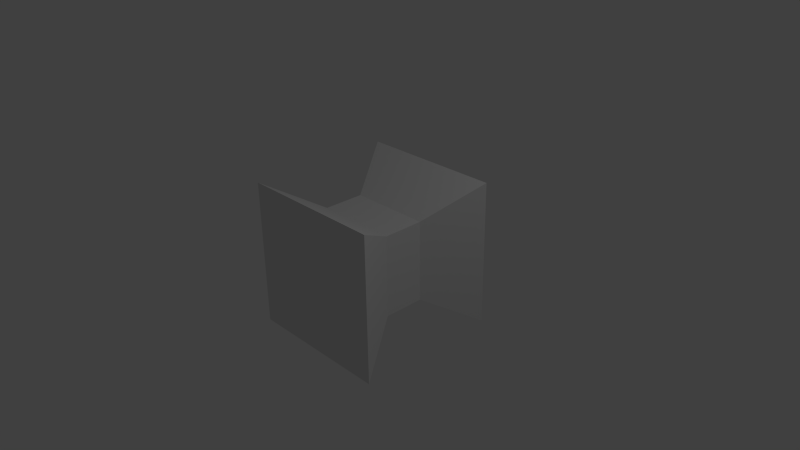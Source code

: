 # Source: test.blend  (saved by Blender 2.74.0; exported with 4.5.12 LTS)
import bpy
from mathutils import Matrix  # noqa: F401  (used for matrix-valued properties, if any)

bpy.ops.wm.read_factory_settings(use_empty=True)
scene = bpy.context.scene
scene.name = 'Scene'

# ---- collections
col_collection_1 = bpy.data.collections.new('Collection 1'); scene.collection.children.link(col_collection_1)

# ---- materials (node trees are filled in below, after node groups)
mat_material = bpy.data.materials.new('Material')
mat_material.alpha_threshold = 0.0
mat_material.use_transparent_shadow = False
mat_material.roughness = 0.5
mat_material.line_color = (0.0, 0.0, 0.0, 1.0)

# ---- material node trees

# ---- world
world_world = bpy.data.worlds.new('World'); scene.world = world_world
world_world.color = (0.05088, 0.05088, 0.05088)
world_world.use_sun_shadow = False
world_world.sun_shadow_jitter_overblur = 0.0
world_world.cycles.sampling_method = 'MANUAL'
world_world.cycles.sample_map_resolution = 256

# ---- cameras
cam_camera = bpy.data.cameras.new('Camera')
cam_camera.clip_end = 100.0
cam_camera.lens = 35.0
cam_camera.sensor_width = 32.0
cam_camera.sensor_height = 18.0
cam_camera.ortho_scale = 7.314
cam_camera.dof.focus_distance = 0.0
cam_camera.dof.aperture_fstop = 128.0

# ---- lights
light_lamp = bpy.data.lights.new('Lamp', 'POINT')
light_lamp.transmission_factor = 0.0
light_lamp.cutoff_distance = 30.0
light_lamp.energy = 100.0
light_lamp.shadow_buffer_clip_start = 1.001
light_lamp.shadow_soft_size = 0.1
light_lamp.shadow_maximum_resolution = 0.006
light_lamp.use_absolute_resolution = True
light_lamp.cycles.use_multiple_importance_sampling = False

# ---- meshes
me_cube = bpy.data.meshes.new('Cube')
me_cube.from_pydata([(1.0, 1.0, -1.0), (1.0, -1.0, -1.0), (-1.0, -1.0, -1.0), (-1.0, 1.0, -1.0), (1.0, 1.0, 1.0), (1.0, -1.0, 1.0), (-1.0, -1.0, 1.0), (-1.0, 1.0, 1.0), (0.561, 0.2805, -0.561), (0.561, -4.216e-08, -0.561), (0.561, -0.2805, -0.561), (-0.561, -0.2805, -0.561), (-0.561, 1.585e-07, -0.561), (-0.561, 0.2805, -0.561), (0.561, 0.2805, 0.561), (0.561, -3.097e-07, 0.561), (0.561, -0.2805, 0.561), (-0.561, -0.2805, 0.561), (-0.561, 1.083e-07, 0.561), (-0.561, 0.2805, 0.561)], [], [(10, 1, 2, 11), (16, 17, 6, 5), (10, 16, 5, 1), (1, 5, 6, 2), (13, 19, 7, 3), (4, 0, 3, 7), (2, 6, 17, 11), (11, 17, 18, 12), (12, 18, 19, 13), (0, 4, 14, 8), (8, 14, 15, 9), (9, 15, 16, 10), (4, 7, 19, 14), (14, 19, 18, 15), (15, 18, 17, 16), (0, 8, 13, 3), (8, 9, 12, 13), (9, 10, 11, 12)])
me_cube.materials.append(mat_material)
me_cube.use_remesh_preserve_volume = False
me_cube.use_remesh_preserve_attributes = False
me_cube.use_mirror_vertex_groups = False
me_cube.update()

# ---- objects
ob_cube = bpy.data.objects.new('Cube', me_cube)
ob_lamp = bpy.data.objects.new('Lamp', light_lamp)
ob_camera = bpy.data.objects.new('Camera', cam_camera)

# ---- transforms, parenting, visibility, modifiers, constraints
ob_cube.location = (0.0, 0.0, 0.0)
ob_cube.lock_rotations_4d = False
ob_cube.empty_display_type = 'ARROWS'
ob_cube.lineart.crease_threshold = 0.0
ob_lamp.location = (4.076, 1.005, 5.904)
ob_lamp.rotation_euler = (0.6503, 0.05522, 1.866)
ob_lamp.lock_rotations_4d = False
ob_lamp.empty_display_type = 'ARROWS'
ob_lamp.color = (0.0, 0.0, 0.0, 0.0)
ob_lamp.lineart.crease_threshold = 0.0
ob_camera.location = (7.481, -6.508, 5.344)
ob_camera.rotation_euler = (1.109, 0.01082, 0.8149)
ob_camera.lock_rotations_4d = False
ob_camera.empty_display_type = 'ARROWS'
ob_camera.color = (0.0, 0.0, 0.0, 0.0)
ob_camera.display_type = 'WIRE'
ob_camera.lineart.crease_threshold = 0.0

# ---- collection membership
col_collection_1.objects.link(ob_cube)
col_collection_1.objects.link(ob_lamp)
col_collection_1.objects.link(ob_camera)

# ---- scene / render settings (as saved in the file)
scene.camera = ob_camera
scene.frame_start = 1; scene.frame_end = 250; scene.frame_set(1)
scene.render.engine = 'BLENDER_EEVEE_NEXT'
scene.render.resolution_percentage = 50
scene.render.dither_intensity = 0.0
scene.cycles.use_denoising = False
scene.cycles.samples = 10
scene.cycles.sampling_pattern = 'TABULATED_SOBOL'
scene.cycles.light_sampling_threshold = 0.0
scene.cycles.use_adaptive_sampling = False
scene.cycles.use_light_tree = False
scene.cycles.blur_glossy = 0.0
scene.cycles.pixel_filter_type = 'GAUSSIAN'
scene.cycles.sample_clamp_indirect = 0.0
scene.view_settings.view_transform = 'Standard'
bpy.context.view_layer.update()
